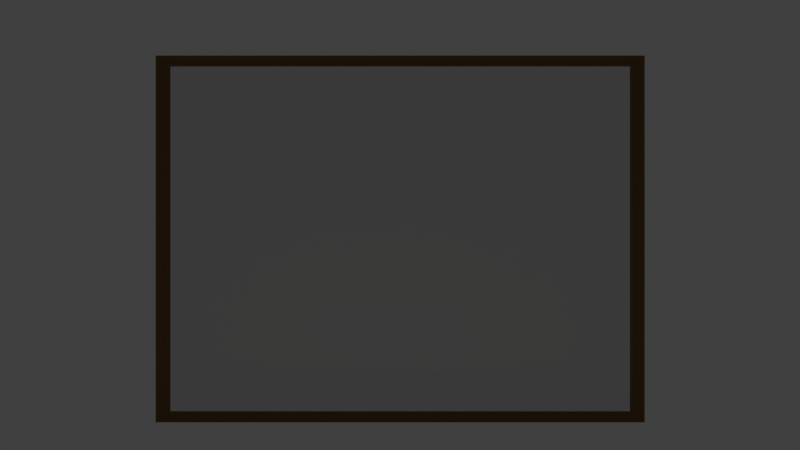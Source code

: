 # Source: Picture.blend  (saved by Blender 2.78.0; exported with 4.5.12 LTS)
import bpy
from mathutils import Matrix  # noqa: F401  (used for matrix-valued properties, if any)

bpy.ops.wm.read_factory_settings(use_empty=True)
scene = bpy.context.scene
scene.name = 'Scene'

# ---- collections
col_collection_1 = bpy.data.collections.new('Collection 1'); scene.collection.children.link(col_collection_1)

# ---- materials (node trees are filled in below, after node groups)
mat_frame = bpy.data.materials.new('Frame')
mat_frame.alpha_threshold = 0.0
mat_frame.use_transparent_shadow = False
mat_frame.diffuse_color = (0.1876, 0.1049, 0.04003, 1.0)
mat_frame.roughness = 0.5
mat_picture = bpy.data.materials.new('picture')
mat_picture.alpha_threshold = 0.0
mat_picture.use_transparent_shadow = False
mat_picture.specular_color = (0.205, 0.205, 0.205)
mat_picture.roughness = 0.5
mat_back = bpy.data.materials.new('back')
mat_back.alpha_threshold = 0.0
mat_back.use_transparent_shadow = False
mat_back.diffuse_color = (0.02159, 0.02159, 0.02159, 1.0)
mat_back.specular_color = (0.1014, 0.1014, 0.1014)
mat_back.roughness = 0.5

# ---- material node trees

# ---- world
world_world = bpy.data.worlds.new('World'); scene.world = world_world
world_world.color = (0.05088, 0.05088, 0.05088)
world_world.use_sun_shadow = False
world_world.sun_shadow_jitter_overblur = 0.0
world_world.cycles.sampling_method = 'MANUAL'

# ---- cameras
cam_camera_main = bpy.data.cameras.new('Camera Main')
cam_camera_main.clip_start = 0.01
cam_camera_main.lens = 35.0
cam_camera_main.sensor_width = 32.0
cam_camera_main.sensor_height = 18.0
cam_camera_main.ortho_scale = 7.314
cam_camera_main.dof.focus_distance = 0.0
cam_camera_main.dof.aperture_fstop = 128.0

# ---- lights
light_light_key = bpy.data.lights.new('Light Key', 'SPOT')
light_light_key.transmission_factor = 0.0
light_light_key.energy = 50.0
light_light_key.shadow_buffer_clip_start = 0.5
light_light_key.shadow_soft_size = 0.1
light_light_key.shadow_maximum_resolution = 0.006
light_light_key.use_absolute_resolution = True
light_light_key.spot_size = 0.5236
light_light_top = bpy.data.lights.new('Light Top', 'SPOT')
light_light_top.color = (1.0, 0.9415, 0.5839)
light_light_top.transmission_factor = 0.0
light_light_top.energy = 50.0
light_light_top.shadow_buffer_clip_start = 0.5
light_light_top.shadow_soft_size = 0.1
light_light_top.shadow_maximum_resolution = 0.006
light_light_top.use_absolute_resolution = True
light_light_top.spot_size = 0.5236
light_light_fill_green = bpy.data.lights.new('Light Fill Green', 'SPOT')
light_light_fill_green.color = (0.6584, 1.0, 0.7109)
light_light_fill_green.transmission_factor = 0.0
light_light_fill_green.energy = 50.0
light_light_fill_green.shadow_buffer_clip_start = 0.5
light_light_fill_green.shadow_soft_size = 0.1
light_light_fill_green.shadow_maximum_resolution = 0.006
light_light_fill_green.use_absolute_resolution = True
light_light_fill_green.spot_size = 0.5236
light_light_fill_blue = bpy.data.lights.new('Light Fill Blue', 'SPOT')
light_light_fill_blue.color = (0.5737, 0.7042, 1.0)
light_light_fill_blue.transmission_factor = 0.0
light_light_fill_blue.energy = 50.0
light_light_fill_blue.shadow_buffer_clip_start = 0.5
light_light_fill_blue.shadow_soft_size = 0.1
light_light_fill_blue.shadow_maximum_resolution = 0.006
light_light_fill_blue.use_absolute_resolution = True
light_light_fill_blue.spot_size = 0.5236
light_light_bottom = bpy.data.lights.new('Light Bottom', 'POINT')
light_light_bottom.color = (1.0, 0.748, 0.5901)
light_light_bottom.transmission_factor = 0.0
light_light_bottom.energy = 25.0
light_light_bottom.shadow_buffer_clip_start = 0.5
light_light_bottom.shadow_soft_size = 0.1
light_light_bottom.shadow_maximum_resolution = 0.006
light_light_bottom.use_absolute_resolution = True
light_light_back = bpy.data.lights.new('Light Back', 'SPOT')
light_light_back.color = (1.0, 0.6371, 0.6881)
light_light_back.transmission_factor = 0.0
light_light_back.energy = 50.0
light_light_back.shadow_buffer_clip_start = 0.5
light_light_back.shadow_soft_size = 0.1
light_light_back.shadow_maximum_resolution = 0.006
light_light_back.use_absolute_resolution = True
light_light_back.spot_size = 0.5655

# ---- meshes
me_cube_001 = bpy.data.meshes.new('Cube.001')
me_cube_001.from_pydata([(-1.0, -1.0, 0.0), (-1.0, -1.0, 2.0), (-1.0, 1.0, 0.0), (-1.0, 1.0, 2.0), (0.2632, -0.9426, 0.05744), (0.2632, -0.9426, 1.943), (0.2632, 0.9426, 0.05744), (0.2632, 0.9426, 1.943), (1.0, 1.0, 2.0), (1.0, 1.0, 0.0), (1.0, -1.0, 0.0), (1.0, -1.0, 2.0), (0.6247, 0.9861, 1.986), (0.4405, 0.9718, 1.972), (0.4537, 0.9574, 1.957), (0.4537, 0.9574, 0.04259), (0.4405, 0.9718, 0.02823), (0.6247, 0.9861, 0.01387), (0.4537, -0.9574, 0.04259), (0.4405, -0.9718, 0.02823), (0.6247, -0.9861, 0.01387), (0.6247, -0.9861, 1.986), (0.4405, -0.9718, 1.972), (0.4537, -0.9574, 1.957)], [], [(0, 1, 3, 2), (2, 3, 8, 9), (6, 7, 5, 4), (10, 11, 1, 0), (2, 9, 10, 0), (8, 3, 1, 11), (12, 17, 9, 8), (17, 20, 10, 9), (21, 12, 8, 11), (20, 21, 11, 10), (4, 5, 23, 18), (18, 23, 22, 19), (19, 22, 21, 20), (5, 7, 14, 23), (23, 14, 13, 22), (22, 13, 12, 21), (6, 4, 18, 15), (15, 18, 19, 16), (16, 19, 20, 17), (7, 6, 15, 14), (14, 15, 16, 13), (13, 16, 17, 12)])
me_cube_001.polygons.foreach_set('material_index', [2, 0, 1, 0, 0, 0, 0, 0, 0, 0, 0, 0, 0, 0, 0, 0, 0, 0, 0, 0, 0, 0])
_uv = me_cube_001.uv_layers.new(name='UVMap')
_uv.uv.foreach_set('vector', [0.375, 0.0, 0.625, 0.0, 0.625, 0.25, 0.375, 0.25, 0.375, 0.25, 0.625, 0.25, 0.625, 0.5, 0.375, 0.5, 1.0, 0.0, 1.0, 1.0, 0.0, 1.0, 0.0, 0.0, 0.375, 0.75, 0.625, 0.75, 0.625, 1.0, 0.375, 1.0, 0.125, 0.5, 0.375, 0.5, 0.375, 0.75, 0.125, 0.75, 0.625, 0.5, 0.875, 0.5, 0.875, 0.75, 0.625, 0.75, 0.6232, 0.5018, 0.3768, 0.5018, 0.375, 0.5, 0.625, 0.5, 0.3768, 0.5018, 0.3768, 0.7482, 0.375, 0.75, 0.375, 0.5, 0.6232, 0.7482, 0.6232, 0.5018, 0.625, 0.5, 0.625, 0.75, 0.3768, 0.7482, 0.6232, 0.7482, 0.625, 0.75, 0.375, 0.75, 0.3822, 0.7428, 0.6178, 0.7428, 0.6196, 0.7446, 0.3804, 0.7446, 0.3804, 0.7446, 0.6196, 0.7446, 0.6214, 0.7464, 0.3786, 0.7464, 0.3786, 0.7464, 0.6214, 0.7464, 0.6232, 0.7482, 0.3768, 0.7482, 0.6178, 0.7428, 0.6178, 0.5072, 0.6196, 0.5054, 0.6196, 0.7446, 0.6196, 0.7446, 0.6196, 0.5054, 0.6214, 0.5036, 0.6214, 0.7464, 0.6214, 0.7464, 0.6214, 0.5036, 0.6232, 0.5018, 0.6232, 0.7482, 0.3822, 0.5072, 0.3822, 0.7428, 0.3804, 0.7446, 0.3804, 0.5054, 0.3804, 0.5054, 0.3804, 0.7446, 0.3786, 0.7464, 0.3786, 0.5036, 0.3786, 0.5036, 0.3786, 0.7464, 0.3768, 0.7482, 0.3768, 0.5018, 0.6178, 0.5072, 0.3822, 0.5072, 0.3804, 0.5054, 0.6196, 0.5054, 0.6196, 0.5054, 0.3804, 0.5054, 0.3786, 0.5036, 0.6214, 0.5036, 0.6214, 0.5036, 0.3786, 0.5036, 0.3768, 0.5018, 0.6232, 0.5018])
me_cube_001.materials.append(mat_frame)
me_cube_001.materials.append(mat_picture)
me_cube_001.materials.append(mat_back)
me_cube_001.use_remesh_preserve_volume = False
me_cube_001.use_remesh_preserve_attributes = False
me_cube_001.use_mirror_vertex_groups = False
me_cube_001.update()

# ---- objects
ob_cube = bpy.data.objects.new('Cube', me_cube_001)
ob_stage = bpy.data.objects.new('Stage', None)
ob_lights_and_cameras = bpy.data.objects.new('Lights and Cameras', None)
ob_light_key = bpy.data.objects.new('Light Key', light_light_key)
ob_light_top = bpy.data.objects.new('Light Top', light_light_top)
ob_light_fill_green = bpy.data.objects.new('Light Fill Green', light_light_fill_green)
ob_light_fill_blue = bpy.data.objects.new('Light Fill Blue', light_light_fill_blue)
ob_light_bottom = bpy.data.objects.new('Light Bottom', light_light_bottom)
ob_light_back = bpy.data.objects.new('Light Back', light_light_back)
ob_camera_main = bpy.data.objects.new('Camera Main', cam_camera_main)

# ---- transforms, parenting, visibility, modifiers, constraints
ob_cube.location = (0.0, 0.0, 0.0)
ob_cube.scale = (0.025, 1.6, 1.2)
ob_cube.lineart.crease_threshold = 0.0
ob_stage.location = (0.0, 0.0, 0.0)
ob_stage.empty_image_offset = (0.0, 0.0)
ob_stage.lineart.crease_threshold = 0.0
ob_lights_and_cameras.parent = ob_stage
ob_lights_and_cameras.location = (0.0, 0.0, 0.0)
ob_lights_and_cameras.empty_image_offset = (0.0, 0.0)
ob_lights_and_cameras.lineart.crease_threshold = 0.0
ob_light_key.parent = ob_lights_and_cameras
ob_light_key.location = (0.005192, -42.01, 44.51)
ob_light_key.rotation_euler = (5.225e-08, 0.767, -1.571)
ob_light_key.lineart.crease_threshold = 0.0
ob_light_top.parent = ob_lights_and_cameras
ob_light_top.location = (0.0, 0.0, 60.97)
ob_light_top.lineart.crease_threshold = 0.0
ob_light_fill_green.parent = ob_lights_and_cameras
ob_light_fill_green.location = (15.41, -17.7, 25.12)
ob_light_fill_green.rotation_euler = (0.02743, 0.747, -0.7753)
ob_light_fill_green.lineart.crease_threshold = 0.0
ob_light_fill_blue.parent = ob_lights_and_cameras
ob_light_fill_blue.location = (-27.54, -31.1, 35.04)
ob_light_fill_blue.rotation_euler = (-0.02157, 0.8578, -2.296)
ob_light_fill_blue.lineart.crease_threshold = 0.0
ob_light_bottom.parent = ob_lights_and_cameras
ob_light_bottom.location = (0.0, 0.0, -1.0)
ob_light_bottom.rotation_euler = (0.0, -3.142, 2.029e-14)
ob_light_bottom.lineart.crease_threshold = 0.0
ob_light_back.parent = ob_lights_and_cameras
ob_light_back.location = (-3.815e-06, 7.562, 0.1251)
ob_light_back.rotation_euler = (0.004104, 1.777, -4.709)
ob_light_back.lineart.crease_threshold = 0.0
ob_camera_main.parent = ob_lights_and_cameras
ob_camera_main.location = (5.75, 8.677e-08, 1.29)
ob_camera_main.rotation_euler = (1.571, -0.0, 1.571)
ob_camera_main.lock_rotations_4d = False
ob_camera_main.empty_display_type = 'ARROWS'
ob_camera_main.color = (0.0, 0.0, 0.0, 0.0)
ob_camera_main.display_type = 'WIRE'
ob_camera_main.lineart.crease_threshold = 0.0

# ---- collection membership
col_collection_1.objects.link(ob_cube)
col_collection_1.objects.link(ob_stage)
col_collection_1.objects.link(ob_lights_and_cameras)
col_collection_1.objects.link(ob_light_key)
col_collection_1.objects.link(ob_light_top)
col_collection_1.objects.link(ob_light_fill_green)
col_collection_1.objects.link(ob_light_fill_blue)
col_collection_1.objects.link(ob_light_bottom)
col_collection_1.objects.link(ob_light_back)
col_collection_1.objects.link(ob_camera_main)

# ---- scene / render settings (as saved in the file)
scene.camera = ob_camera_main
scene.frame_start = 1; scene.frame_end = 250; scene.frame_set(1)
scene.render.engine = 'BLENDER_EEVEE_NEXT'
scene.render.dither_intensity = 0.0
scene.cycles.use_denoising = False
scene.cycles.samples = 128
scene.cycles.sampling_pattern = 'TABULATED_SOBOL'
scene.cycles.light_sampling_threshold = 0.0
scene.cycles.use_adaptive_sampling = False
scene.cycles.use_light_tree = False
scene.cycles.blur_glossy = 0.0
scene.cycles.sample_clamp_indirect = 0.0
scene.view_settings.view_transform = 'Standard'
bpy.context.view_layer.update()
